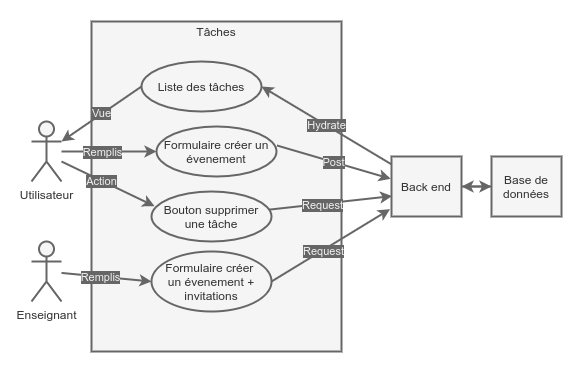

The diagram above was exported from draw.io. Its source (the exported page's mxGraphModel, read from the mxfile embedded in the PNG):
<mxGraphModel dx="839" dy="583" grid="1" gridSize="10" guides="1" tooltips="1" connect="1" arrows="1" fold="1" page="1" pageScale="1" pageWidth="827" pageHeight="1169" math="0" shadow="0">
  <root>
    <object label="" id="0">
      <mxCell />
    </object>
    <mxCell id="1" parent="0" />
    <mxCell id="32" value="" style="rounded=0;whiteSpace=wrap;html=1;strokeWidth=2;fillColor=#FFFFFF;strokeColor=none;" parent="1" vertex="1">
      <mxGeometry x="80" y="10" width="580" height="380" as="geometry" />
    </mxCell>
    <mxCell id="7" value="" style="rounded=0;whiteSpace=wrap;html=1;strokeWidth=2;fillColor=#f5f5f5;strokeColor=#666666;fontColor=#333333;" parent="1" vertex="1">
      <mxGeometry x="170" y="30" width="250" height="330" as="geometry" />
    </mxCell>
    <mxCell id="17" value="Vue" style="rounded=0;orthogonalLoop=1;jettySize=auto;html=1;strokeWidth=2;fillColor=#f5f5f5;strokeColor=#666666;exitX=0;exitY=0.5;exitDx=0;exitDy=0;entryX=1;entryY=0.3333333333333333;entryDx=0;entryDy=0;entryPerimeter=0;labelBackgroundColor=#666666;fontColor=#F0F0F0;" parent="1" source="12" target="4" edge="1">
      <mxGeometry relative="1" as="geometry">
        <mxPoint x="140" y="190" as="sourcePoint" />
        <mxPoint x="140" y="190" as="targetPoint" />
      </mxGeometry>
    </mxCell>
    <mxCell id="18" style="rounded=0;orthogonalLoop=1;jettySize=auto;html=1;strokeWidth=2;fillColor=#f5f5f5;strokeColor=#666666;entryX=0;entryY=0.5;entryDx=0;entryDy=0;" parent="1" target="14" edge="1">
      <mxGeometry relative="1" as="geometry">
        <mxPoint x="140" y="160" as="sourcePoint" />
        <mxPoint x="140" y="200" as="targetPoint" />
      </mxGeometry>
    </mxCell>
    <mxCell id="35" value="Remplis" style="edgeLabel;html=1;align=center;verticalAlign=middle;resizable=0;points=[];labelBackgroundColor=#666666;fontColor=#F0F0F0;" parent="18" vertex="1" connectable="0">
      <mxGeometry x="-0.1416" y="-1" relative="1" as="geometry">
        <mxPoint as="offset" />
      </mxGeometry>
    </mxCell>
    <mxCell id="4" value="Utilisateur" style="shape=umlActor;verticalLabelPosition=bottom;verticalAlign=top;html=1;outlineConnect=0;strokeWidth=2;fillColor=#f5f5f5;strokeColor=#666666;fontColor=#333333;" parent="1" vertex="1">
      <mxGeometry x="110" y="130" width="30" height="60" as="geometry" />
    </mxCell>
    <mxCell id="9" value="Tâches" style="text;html=1;align=center;verticalAlign=middle;whiteSpace=wrap;rounded=0;strokeWidth=2;fontColor=#333333;" parent="1" vertex="1">
      <mxGeometry x="230" y="30" width="130" height="20" as="geometry" />
    </mxCell>
    <mxCell id="19" value="Hydrate" style="edgeStyle=none;rounded=0;orthogonalLoop=1;jettySize=auto;html=1;strokeWidth=2;fillColor=#f5f5f5;strokeColor=#666666;entryX=1;entryY=0.5;entryDx=0;entryDy=0;exitX=0;exitY=0.131;exitDx=0;exitDy=0;labelBackgroundColor=#666666;fontColor=#F0F0F0;exitPerimeter=0;" parent="1" source="25" target="12" edge="1">
      <mxGeometry relative="1" as="geometry">
        <mxPoint x="460" y="180" as="targetPoint" />
      </mxGeometry>
    </mxCell>
    <mxCell id="12" value="Liste des tâches" style="ellipse;whiteSpace=wrap;html=1;strokeWidth=2;fillColor=#f5f5f5;strokeColor=#666666;fontColor=#333333;" parent="1" vertex="1">
      <mxGeometry x="220" y="70" width="120" height="50" as="geometry" />
    </mxCell>
    <mxCell id="21" value="Post" style="edgeStyle=none;rounded=0;orthogonalLoop=1;jettySize=auto;html=1;strokeWidth=2;fillColor=#f5f5f5;strokeColor=#666666;entryX=-0.01;entryY=0.372;entryDx=0;entryDy=0;labelBackgroundColor=#666666;exitX=1.004;exitY=0.38;exitDx=0;exitDy=0;exitPerimeter=0;fontColor=#F0F0F0;entryPerimeter=0;" parent="1" source="14" target="25" edge="1">
      <mxGeometry relative="1" as="geometry">
        <mxPoint x="460" y="200" as="targetPoint" />
      </mxGeometry>
    </mxCell>
    <mxCell id="14" value="Formulaire créer un évenement" style="ellipse;whiteSpace=wrap;html=1;strokeWidth=2;fillColor=#f5f5f5;strokeColor=#666666;fontColor=#333333;" parent="1" vertex="1">
      <mxGeometry x="235" y="135" width="120" height="50" as="geometry" />
    </mxCell>
    <mxCell id="28" style="edgeStyle=none;rounded=0;orthogonalLoop=1;jettySize=auto;html=1;entryX=0;entryY=0.5;entryDx=0;entryDy=0;strokeWidth=2;fillColor=#f5f5f5;strokeColor=#666666;" parent="1" source="25" target="26" edge="1">
      <mxGeometry relative="1" as="geometry">
        <mxPoint x="570" y="180" as="targetPoint" />
      </mxGeometry>
    </mxCell>
    <mxCell id="25" value="Back end" style="rounded=0;whiteSpace=wrap;html=1;strokeWidth=2;fillColor=#f5f5f5;strokeColor=#666666;fontColor=#333333;" parent="1" vertex="1">
      <mxGeometry x="470" y="165" width="70" height="60" as="geometry" />
    </mxCell>
    <mxCell id="27" style="edgeStyle=none;rounded=0;orthogonalLoop=1;jettySize=auto;html=1;entryX=1;entryY=0.5;entryDx=0;entryDy=0;strokeWidth=2;fillColor=#f5f5f5;strokeColor=#666666;" parent="1" source="26" target="25" edge="1">
      <mxGeometry relative="1" as="geometry" />
    </mxCell>
    <mxCell id="26" value="Base de données" style="rounded=0;whiteSpace=wrap;html=1;strokeWidth=2;fillColor=#f5f5f5;strokeColor=#666666;fontColor=#333333;" parent="1" vertex="1">
      <mxGeometry x="570" y="165" width="70" height="60" as="geometry" />
    </mxCell>
    <mxCell id="39" value="Bouton supprimer&lt;br&gt;une tâche" style="ellipse;whiteSpace=wrap;html=1;strokeWidth=2;fillColor=#f5f5f5;strokeColor=#666666;fontColor=#333333;" parent="1" vertex="1">
      <mxGeometry x="230" y="200" width="120" height="50" as="geometry" />
    </mxCell>
    <mxCell id="40" style="rounded=0;orthogonalLoop=1;jettySize=auto;html=1;strokeWidth=2;fillColor=#f5f5f5;strokeColor=#666666;entryX=0.026;entryY=0.294;entryDx=0;entryDy=0;entryPerimeter=0;" parent="1" target="39" edge="1">
      <mxGeometry relative="1" as="geometry">
        <mxPoint x="140" y="170" as="sourcePoint" />
        <mxPoint x="270" y="245" as="targetPoint" />
      </mxGeometry>
    </mxCell>
    <mxCell id="41" value="Action" style="edgeLabel;html=1;align=center;verticalAlign=middle;resizable=0;points=[];labelBackgroundColor=#666666;fontColor=#F0F0F0;" parent="40" vertex="1" connectable="0">
      <mxGeometry x="-0.1416" y="-1" relative="1" as="geometry">
        <mxPoint as="offset" />
      </mxGeometry>
    </mxCell>
    <mxCell id="42" style="rounded=0;orthogonalLoop=1;jettySize=auto;html=1;strokeWidth=2;fillColor=#f5f5f5;strokeColor=#666666;entryX=0.009;entryY=0.66;entryDx=0;entryDy=0;exitX=0.979;exitY=0.363;exitDx=0;exitDy=0;exitPerimeter=0;entryPerimeter=0;" parent="1" source="39" target="25" edge="1">
      <mxGeometry relative="1" as="geometry">
        <mxPoint x="381.88" y="290" as="sourcePoint" />
        <mxPoint x="470" y="374.70000000000005" as="targetPoint" />
      </mxGeometry>
    </mxCell>
    <mxCell id="43" value="Request" style="edgeLabel;html=1;align=center;verticalAlign=middle;resizable=0;points=[];labelBackgroundColor=#666666;fontColor=#F0F0F0;" parent="42" vertex="1" connectable="0">
      <mxGeometry x="-0.1416" y="-1" relative="1" as="geometry">
        <mxPoint as="offset" />
      </mxGeometry>
    </mxCell>
    <mxCell id="45" value="Enseignant" style="shape=umlActor;verticalLabelPosition=bottom;verticalAlign=top;html=1;outlineConnect=0;strokeWidth=2;fillColor=#f5f5f5;strokeColor=#666666;fontColor=#333333;" vertex="1" parent="1">
      <mxGeometry x="110" y="250" width="30" height="60" as="geometry" />
    </mxCell>
    <mxCell id="46" value="Formulaire créer &lt;br&gt;un évenement + invitations" style="ellipse;whiteSpace=wrap;html=1;strokeWidth=2;fillColor=#f5f5f5;strokeColor=#666666;fontColor=#333333;" vertex="1" parent="1">
      <mxGeometry x="230" y="260" width="120" height="60" as="geometry" />
    </mxCell>
    <mxCell id="47" style="rounded=0;orthogonalLoop=1;jettySize=auto;html=1;strokeWidth=2;fillColor=#f5f5f5;strokeColor=#666666;entryX=0;entryY=0.5;entryDx=0;entryDy=0;" edge="1" parent="1" source="45" target="46">
      <mxGeometry relative="1" as="geometry">
        <mxPoint x="136.88" y="257.65" as="sourcePoint" />
        <mxPoint x="229.9999999999999" y="302.35" as="targetPoint" />
      </mxGeometry>
    </mxCell>
    <mxCell id="48" value="Remplis" style="edgeLabel;html=1;align=center;verticalAlign=middle;resizable=0;points=[];labelBackgroundColor=#666666;fontColor=#F0F0F0;" vertex="1" connectable="0" parent="47">
      <mxGeometry x="-0.1416" y="-1" relative="1" as="geometry">
        <mxPoint as="offset" />
      </mxGeometry>
    </mxCell>
    <mxCell id="50" style="rounded=0;orthogonalLoop=1;jettySize=auto;html=1;strokeWidth=2;fillColor=#f5f5f5;strokeColor=#666666;entryX=-0.02;entryY=0.878;entryDx=0;entryDy=0;entryPerimeter=0;exitX=1;exitY=0.5;exitDx=0;exitDy=0;" edge="1" parent="1" source="46" target="25">
      <mxGeometry relative="1" as="geometry">
        <mxPoint x="370" y="280.86000000000007" as="sourcePoint" />
        <mxPoint x="493.22" y="279.12999999999994" as="targetPoint" />
      </mxGeometry>
    </mxCell>
    <mxCell id="51" value="Request" style="edgeLabel;html=1;align=center;verticalAlign=middle;resizable=0;points=[];labelBackgroundColor=#666666;fontColor=#F0F0F0;" vertex="1" connectable="0" parent="50">
      <mxGeometry x="-0.1416" y="-1" relative="1" as="geometry">
        <mxPoint as="offset" />
      </mxGeometry>
    </mxCell>
  </root>
</mxGraphModel>